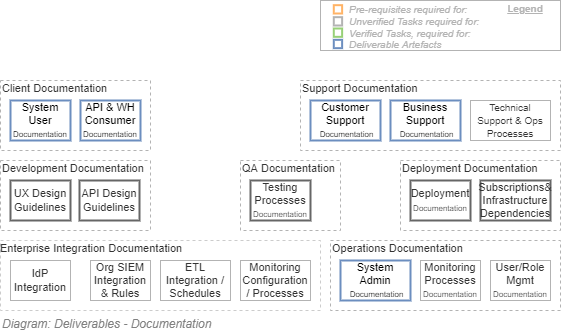

The diagram above was exported from draw.io. Its source (the exported page's mxGraphModel, read from the mxfile embedded in the PNG):
<mxGraphModel dx="782" dy="549" grid="1" gridSize="10" guides="1" tooltips="1" connect="1" arrows="1" fold="1" page="1" pageScale="1" pageWidth="827" pageHeight="1169" math="0" shadow="0">
  <root>
    <mxCell id="UQUBqys9QEFApGwz3vKH-0" />
    <mxCell id="UQUBqys9QEFApGwz3vKH-1" value="Diagram" parent="UQUBqys9QEFApGwz3vKH-0" />
    <mxCell id="BfssQgjVNq4QgKdYfpCj-0" value="Development Documentation" style="rounded=0;whiteSpace=wrap;html=1;shadow=0;glass=0;comic=0;strokeColor=#B3B3B3;fillColor=none;fontSize=11;align=left;fontColor=#333333;recursiveResize=0;container=1;collapsible=0;verticalAlign=top;spacing=2;spacingTop=-5;dashed=1;" parent="UQUBqys9QEFApGwz3vKH-1" vertex="1">
      <mxGeometry x="120" y="320" width="150" height="70" as="geometry" />
    </mxCell>
    <mxCell id="BfssQgjVNq4QgKdYfpCj-1" value="UX Design Guidelines" style="rounded=0;whiteSpace=wrap;html=1;shadow=0;glass=0;comic=0;strokeColor=#666666;fontSize=11;align=center;fontColor=#333333;recursiveResize=0;container=1;collapsible=0;fillColor=none;strokeWidth=2;" parent="BfssQgjVNq4QgKdYfpCj-0" vertex="1">
      <mxGeometry x="10" y="20" width="60" height="40" as="geometry" />
    </mxCell>
    <mxCell id="lQ5zb-Oe9LbN4ICrZ9nk-4" value="API Design Guidelines" style="rounded=0;whiteSpace=wrap;html=1;shadow=0;glass=0;comic=0;strokeColor=#666666;fontSize=11;align=center;fontColor=#333333;recursiveResize=0;container=1;collapsible=0;fillColor=none;strokeWidth=2;" parent="BfssQgjVNq4QgKdYfpCj-0" vertex="1">
      <mxGeometry x="79" y="20" width="60" height="40" as="geometry" />
    </mxCell>
    <mxCell id="BfssQgjVNq4QgKdYfpCj-3" value="Enterprise Integration Documentation" style="rounded=0;whiteSpace=wrap;html=1;shadow=0;glass=0;comic=0;strokeColor=#CCCCCC;fillColor=none;fontSize=11;align=left;fontColor=#333333;recursiveResize=0;container=1;collapsible=0;verticalAlign=top;absoluteArcSize=1;spacing=0;spacingTop=-3;dashed=1;" parent="UQUBqys9QEFApGwz3vKH-1" vertex="1">
      <mxGeometry x="120" y="400" width="320" height="70" as="geometry" />
    </mxCell>
    <mxCell id="BfssQgjVNq4QgKdYfpCj-4" value="IdP Integration" style="rounded=0;whiteSpace=wrap;html=1;shadow=0;glass=0;comic=0;strokeColor=#B3B3B3;fillColor=none;fontSize=11;align=center;fontColor=#333333;recursiveResize=0;container=1;collapsible=0;" parent="BfssQgjVNq4QgKdYfpCj-3" vertex="1">
      <mxGeometry x="10" y="20" width="60" height="40" as="geometry" />
    </mxCell>
    <mxCell id="lQ5zb-Oe9LbN4ICrZ9nk-0" value="Org SIEM&lt;br style=&quot;font-size: 11px&quot;&gt;Integration &amp;amp; Rules" style="rounded=0;whiteSpace=wrap;html=1;shadow=0;glass=0;comic=0;strokeColor=#B3B3B3;fillColor=none;fontSize=11;align=center;fontColor=#333333;recursiveResize=0;container=1;collapsible=0;" parent="BfssQgjVNq4QgKdYfpCj-3" vertex="1">
      <mxGeometry x="90" y="20" width="60" height="40" as="geometry" />
    </mxCell>
    <mxCell id="lQ5zb-Oe9LbN4ICrZ9nk-1" value="ETL&lt;br style=&quot;font-size: 11px&quot;&gt;Integration / Schedules" style="rounded=0;whiteSpace=wrap;html=1;shadow=0;glass=0;comic=0;strokeColor=#B3B3B3;fillColor=none;fontSize=11;align=center;fontColor=#333333;recursiveResize=0;container=1;collapsible=0;" parent="BfssQgjVNq4QgKdYfpCj-3" vertex="1">
      <mxGeometry x="160" y="20" width="70" height="40" as="geometry" />
    </mxCell>
    <mxCell id="Hy2xu02wbMDPErtc14qh-3" value="Monitoring Configuration / Processes" style="rounded=0;whiteSpace=wrap;html=1;shadow=0;glass=0;comic=0;strokeColor=#B3B3B3;fillColor=none;fontSize=11;align=center;fontColor=#333333;recursiveResize=0;container=1;collapsible=0;" parent="BfssQgjVNq4QgKdYfpCj-3" vertex="1">
      <mxGeometry x="240" y="20" width="70" height="40" as="geometry" />
    </mxCell>
    <mxCell id="lQ5zb-Oe9LbN4ICrZ9nk-5" style="edgeStyle=orthogonalEdgeStyle;rounded=0;orthogonalLoop=1;jettySize=auto;html=1;exitX=0.5;exitY=1;exitDx=0;exitDy=0;fontSize=12;" parent="BfssQgjVNq4QgKdYfpCj-3" source="Hy2xu02wbMDPErtc14qh-3" target="Hy2xu02wbMDPErtc14qh-3" edge="1">
      <mxGeometry relative="1" as="geometry" />
    </mxCell>
    <mxCell id="BfssQgjVNq4QgKdYfpCj-5" value="Operations Documentation" style="rounded=0;whiteSpace=wrap;html=1;shadow=0;glass=0;comic=0;strokeColor=#B3B3B3;fillColor=none;fontSize=11;align=left;fontColor=#333333;recursiveResize=0;container=1;collapsible=0;verticalAlign=top;spacing=2;spacingTop=-5;dashed=1;" parent="UQUBqys9QEFApGwz3vKH-1" vertex="1">
      <mxGeometry x="450" y="400" width="230" height="70" as="geometry" />
    </mxCell>
    <mxCell id="BfssQgjVNq4QgKdYfpCj-8" value="Monitoring&lt;br&gt;Processes&lt;br&gt;&lt;span style=&quot;font-size: 8px&quot;&gt;Documentation&lt;/span&gt;" style="rounded=0;whiteSpace=wrap;html=1;shadow=0;glass=0;comic=0;strokeColor=#B3B3B3;fillColor=none;fontSize=11;align=center;fontColor=#333333;recursiveResize=0;container=1;collapsible=0;" parent="BfssQgjVNq4QgKdYfpCj-5" vertex="1">
      <mxGeometry x="90" y="20" width="60" height="40" as="geometry" />
    </mxCell>
    <mxCell id="BfssQgjVNq4QgKdYfpCj-9" value="User/Role Mgmt&lt;br&gt;&lt;span style=&quot;font-size: 8px&quot;&gt;Documentation&lt;/span&gt;" style="rounded=0;whiteSpace=wrap;html=1;shadow=0;glass=0;comic=0;strokeColor=#B3B3B3;fillColor=none;fontSize=11;align=center;fontColor=#333333;recursiveResize=0;container=1;collapsible=0;" parent="BfssQgjVNq4QgKdYfpCj-5" vertex="1">
      <mxGeometry x="160" y="20" width="60" height="40" as="geometry" />
    </mxCell>
    <mxCell id="YYrE3I5OzSUuSrhnI6HI-4" value="System Admin&lt;br&gt;&amp;nbsp;&lt;font style=&quot;font-size: 8px&quot;&gt;Documentation&lt;/font&gt;" style="rounded=0;whiteSpace=wrap;html=1;shadow=0;glass=0;comic=0;strokeColor=#6c8ebf;fontSize=11;align=center;recursiveResize=0;container=1;collapsible=0;fillColor=none;strokeWidth=2;" parent="BfssQgjVNq4QgKdYfpCj-5" vertex="1">
      <mxGeometry x="10" y="20" width="70" height="40" as="geometry" />
    </mxCell>
    <mxCell id="YYrE3I5OzSUuSrhnI6HI-0" value="Client Documentation" style="rounded=0;whiteSpace=wrap;html=1;shadow=0;glass=0;comic=0;strokeColor=#B3B3B3;fillColor=none;fontSize=11;align=left;fontColor=#333333;recursiveResize=0;container=1;collapsible=0;verticalAlign=top;spacing=2;spacingTop=-5;dashed=1;" parent="UQUBqys9QEFApGwz3vKH-1" vertex="1">
      <mxGeometry x="120" y="240" width="150" height="70" as="geometry" />
    </mxCell>
    <mxCell id="YYrE3I5OzSUuSrhnI6HI-1" value="API &amp;amp; WH Consumer&lt;br&gt;&lt;font style=&quot;font-size: 8px&quot;&gt;Documentation&lt;/font&gt;" style="rounded=0;whiteSpace=wrap;html=1;shadow=0;glass=0;comic=0;strokeColor=#6c8ebf;fontSize=11;align=center;recursiveResize=0;container=1;collapsible=0;fillColor=none;strokeWidth=2;" parent="YYrE3I5OzSUuSrhnI6HI-0" vertex="1">
      <mxGeometry x="80" y="20" width="60" height="40" as="geometry" />
    </mxCell>
    <mxCell id="YYrE3I5OzSUuSrhnI6HI-2" value="System User&lt;br&gt;&lt;font style=&quot;font-size: 8px&quot;&gt;Documentation&lt;/font&gt;" style="rounded=0;whiteSpace=wrap;html=1;shadow=0;glass=0;comic=0;strokeColor=#6c8ebf;fontSize=11;align=center;recursiveResize=0;container=1;collapsible=0;fillColor=none;strokeWidth=2;" parent="YYrE3I5OzSUuSrhnI6HI-0" vertex="1">
      <mxGeometry x="10" y="20" width="60" height="40" as="geometry" />
    </mxCell>
    <mxCell id="qTGnpzh11yZlCJ2OIlYX-0" value="Deployment Documentation" style="rounded=0;whiteSpace=wrap;html=1;shadow=0;glass=0;comic=0;strokeColor=#B3B3B3;fillColor=none;fontSize=11;align=left;fontColor=#333333;recursiveResize=0;container=1;collapsible=0;verticalAlign=top;spacing=2;spacingTop=-5;dashed=1;" parent="UQUBqys9QEFApGwz3vKH-1" vertex="1">
      <mxGeometry x="520" y="320" width="160" height="70" as="geometry" />
    </mxCell>
    <mxCell id="qTGnpzh11yZlCJ2OIlYX-4" value="Deployment&lt;br&gt;&lt;span style=&quot;font-size: 8px&quot;&gt;Documentation&lt;/span&gt;" style="rounded=0;whiteSpace=wrap;html=1;shadow=0;glass=0;comic=0;strokeColor=#666666;fontSize=11;align=center;fontColor=#333333;recursiveResize=0;container=1;collapsible=0;fillColor=none;strokeWidth=2;" parent="qTGnpzh11yZlCJ2OIlYX-0" vertex="1">
      <mxGeometry x="10" y="20" width="60" height="40" as="geometry" />
    </mxCell>
    <mxCell id="qTGnpzh11yZlCJ2OIlYX-5" value="Subscriptions&amp;amp; Infrastructure&lt;br&gt;Dependencies" style="rounded=0;whiteSpace=wrap;html=1;shadow=0;glass=0;comic=0;strokeColor=#666666;fontSize=11;align=center;fontColor=#333333;recursiveResize=0;container=1;collapsible=0;fillColor=none;strokeWidth=2;" parent="qTGnpzh11yZlCJ2OIlYX-0" vertex="1">
      <mxGeometry x="80" y="20" width="70" height="40" as="geometry" />
    </mxCell>
    <mxCell id="qTGnpzh11yZlCJ2OIlYX-6" value="QA Documentation" style="rounded=0;whiteSpace=wrap;html=1;shadow=0;glass=0;comic=0;strokeColor=#B3B3B3;fillColor=none;fontSize=11;align=left;fontColor=#333333;recursiveResize=0;container=1;collapsible=0;verticalAlign=top;spacing=2;spacingTop=-5;dashed=1;" parent="UQUBqys9QEFApGwz3vKH-1" vertex="1">
      <mxGeometry x="360" y="320" width="100" height="70" as="geometry" />
    </mxCell>
    <mxCell id="qTGnpzh11yZlCJ2OIlYX-7" value="Testing Processes&lt;br&gt;&lt;span style=&quot;font-size: 8px&quot;&gt;Documentation&lt;/span&gt;" style="rounded=0;whiteSpace=wrap;html=1;shadow=0;glass=0;comic=0;strokeColor=#666666;fontSize=11;align=center;fontColor=#333333;recursiveResize=0;container=1;collapsible=0;fillColor=none;strokeWidth=2;" parent="qTGnpzh11yZlCJ2OIlYX-6" vertex="1">
      <mxGeometry x="10" y="20" width="60" height="40" as="geometry" />
    </mxCell>
    <mxCell id="qTGnpzh11yZlCJ2OIlYX-11" value="Support Documentation" style="rounded=0;whiteSpace=wrap;html=1;shadow=0;glass=0;comic=0;strokeColor=#B3B3B3;fillColor=none;fontSize=11;align=left;fontColor=#333333;recursiveResize=0;container=1;collapsible=0;verticalAlign=top;spacing=2;spacingTop=-5;dashed=1;" parent="UQUBqys9QEFApGwz3vKH-1" vertex="1">
      <mxGeometry x="420" y="240" width="260" height="70" as="geometry" />
    </mxCell>
    <mxCell id="qTGnpzh11yZlCJ2OIlYX-15" value="Customer Support&lt;br&gt;&amp;nbsp;&lt;font style=&quot;font-size: 8px&quot;&gt;Documentation&lt;/font&gt;" style="rounded=0;whiteSpace=wrap;html=1;shadow=0;glass=0;comic=0;strokeColor=#6c8ebf;fontSize=11;align=center;recursiveResize=0;container=1;collapsible=0;fillColor=none;strokeWidth=2;" parent="qTGnpzh11yZlCJ2OIlYX-11" vertex="1">
      <mxGeometry x="10" y="20" width="70" height="40" as="geometry" />
    </mxCell>
    <mxCell id="qTGnpzh11yZlCJ2OIlYX-16" value="Business Support&lt;br&gt;&amp;nbsp;&lt;font style=&quot;font-size: 8px&quot;&gt;Documentation&lt;/font&gt;" style="rounded=0;whiteSpace=wrap;html=1;shadow=0;glass=0;comic=0;strokeColor=#6c8ebf;fontSize=11;align=center;recursiveResize=0;container=1;collapsible=0;fillColor=none;strokeWidth=2;" parent="qTGnpzh11yZlCJ2OIlYX-11" vertex="1">
      <mxGeometry x="90" y="20" width="70" height="40" as="geometry" />
    </mxCell>
    <mxCell id="Hy2xu02wbMDPErtc14qh-5" value="&lt;font style=&quot;font-size: 10px&quot;&gt;Technical Support &amp;amp; Ops Processes&lt;/font&gt;" style="rounded=0;whiteSpace=wrap;html=1;shadow=0;glass=0;comic=0;strokeColor=#B3B3B3;fillColor=none;fontSize=11;align=center;fontColor=#333333;recursiveResize=0;container=1;collapsible=0;" parent="qTGnpzh11yZlCJ2OIlYX-11" vertex="1">
      <mxGeometry x="170" y="20" width="80" height="40" as="geometry" />
    </mxCell>
    <mxCell id="1V74-Oi9ugdb-pxVf3Z4-0" value="Legend" parent="UQUBqys9QEFApGwz3vKH-0" />
    <mxCell id="1V74-Oi9ugdb-pxVf3Z4-1" value="" style="rounded=0;whiteSpace=wrap;html=1;fontSize=10;align=left;container=1;collapsible=0;fontColor=#B3B3B3;strokeColor=#B3B3B3;" parent="1V74-Oi9ugdb-pxVf3Z4-0" vertex="1">
      <mxGeometry x="440" y="160" width="240" height="50" as="geometry" />
    </mxCell>
    <mxCell id="1V74-Oi9ugdb-pxVf3Z4-2" value="" style="whiteSpace=wrap;html=1;aspect=fixed;fillColor=none;fontSize=10;align=left;fontStyle=2;strokeWidth=2;strokeColor=#FFB366;" parent="1V74-Oi9ugdb-pxVf3Z4-1" vertex="1">
      <mxGeometry x="13.294460641399398" y="4.666666666666668" width="8.333333333333334" height="8.333333333333334" as="geometry" />
    </mxCell>
    <mxCell id="1V74-Oi9ugdb-pxVf3Z4-3" value="" style="whiteSpace=wrap;html=1;aspect=fixed;fillColor=none;fontSize=10;align=left;fontStyle=2;strokeWidth=2;strokeColor=#97D077;" parent="1V74-Oi9ugdb-pxVf3Z4-1" vertex="1">
      <mxGeometry x="13.294460641399398" y="28" width="8.333333333333334" height="8.333333333333334" as="geometry" />
    </mxCell>
    <mxCell id="1V74-Oi9ugdb-pxVf3Z4-4" value="" style="whiteSpace=wrap;html=1;aspect=fixed;strokeColor=#6c8ebf;fontSize=10;align=left;fontStyle=2;strokeWidth=2;fillColor=none;" parent="1V74-Oi9ugdb-pxVf3Z4-1" vertex="1">
      <mxGeometry x="13.294460641399398" y="39.333333333333336" width="8.333333333333334" height="8.333333333333334" as="geometry" />
    </mxCell>
    <mxCell id="1V74-Oi9ugdb-pxVf3Z4-5" value="Pre-requisites required for:" style="text;html=1;strokeColor=none;fillColor=none;align=left;verticalAlign=middle;whiteSpace=wrap;rounded=0;fontSize=10;fontStyle=2;fontColor=#B3B3B3;" parent="1V74-Oi9ugdb-pxVf3Z4-1" vertex="1">
      <mxGeometry x="26.5945189504373" y="4.666666666666668" width="213.40548104956264" height="8.333333333333334" as="geometry" />
    </mxCell>
    <mxCell id="1V74-Oi9ugdb-pxVf3Z4-6" value="Verified Tasks, required for:" style="text;html=1;strokeColor=none;fillColor=none;align=left;verticalAlign=middle;whiteSpace=wrap;rounded=0;fontSize=10;fontStyle=2;fontColor=#B3B3B3;" parent="1V74-Oi9ugdb-pxVf3Z4-1" vertex="1">
      <mxGeometry x="26.59" y="30" width="213.41" height="6.33" as="geometry" />
    </mxCell>
    <mxCell id="1V74-Oi9ugdb-pxVf3Z4-7" value="Deliverable Artefacts" style="text;html=1;strokeColor=none;fillColor=none;align=left;verticalAlign=middle;whiteSpace=wrap;rounded=0;fontSize=10;fontStyle=2;fontColor=#B3B3B3;" parent="1V74-Oi9ugdb-pxVf3Z4-1" vertex="1">
      <mxGeometry x="26.5945189504373" y="39.333333333333336" width="213.40548104956264" height="8.333333333333334" as="geometry" />
    </mxCell>
    <mxCell id="1V74-Oi9ugdb-pxVf3Z4-8" value="Legend" style="text;html=1;strokeColor=none;fillColor=none;align=center;verticalAlign=middle;whiteSpace=wrap;rounded=0;fontSize=10;fontStyle=5;fontColor=#B3B3B3;" parent="1V74-Oi9ugdb-pxVf3Z4-1" vertex="1">
      <mxGeometry x="180" width="50" height="16.67" as="geometry" />
    </mxCell>
    <mxCell id="1V74-Oi9ugdb-pxVf3Z4-9" value="" style="whiteSpace=wrap;html=1;aspect=fixed;fontSize=10;align=left;fontStyle=2;strokeWidth=2;fontColor=#333333;fillColor=none;strokeColor=#B3B3B3;" parent="1V74-Oi9ugdb-pxVf3Z4-1" vertex="1">
      <mxGeometry x="13.294460641399397" y="16.666666666666668" width="8.333333333333334" height="8.333333333333334" as="geometry" />
    </mxCell>
    <mxCell id="1V74-Oi9ugdb-pxVf3Z4-10" value="Unverified Tasks required for:" style="text;html=1;strokeColor=none;fillColor=none;align=left;verticalAlign=middle;whiteSpace=wrap;rounded=0;fontSize=10;fontStyle=2;fontColor=#B3B3B3;" parent="1V74-Oi9ugdb-pxVf3Z4-1" vertex="1">
      <mxGeometry x="26.594518950437305" y="16.666666666666668" width="213.40548104956264" height="8.333333333333334" as="geometry" />
    </mxCell>
    <mxCell id="P55nZjqPmSuZ-m1nhrxF-0" value="Title/Diagram" parent="UQUBqys9QEFApGwz3vKH-0" />
    <mxCell id="KaOF37gmpdGYEsydHzUa-0" value="&lt;font style=&quot;font-size: 12px&quot;&gt;Diagram: Deliverables - Documentation&lt;br&gt;&lt;/font&gt;" style="text;strokeColor=none;fillColor=none;html=1;fontSize=24;fontStyle=2;verticalAlign=middle;align=left;shadow=0;glass=0;comic=0;opacity=30;fontColor=#808080;rounded=0;" parent="P55nZjqPmSuZ-m1nhrxF-0" vertex="1">
      <mxGeometry x="120" y="470" width="520" height="20" as="geometry" />
    </mxCell>
  </root>
</mxGraphModel>